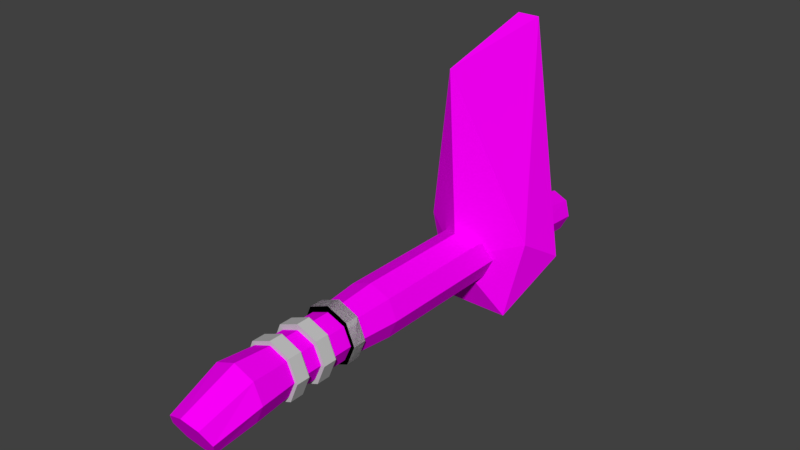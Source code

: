 # Source: NewAxe.blend  (saved by Blender 2.78.0; exported with 4.5.12 LTS)
import bpy
from mathutils import Matrix  # noqa: F401  (used for matrix-valued properties, if any)

bpy.ops.wm.read_factory_settings(use_empty=True)
scene = bpy.context.scene
scene.name = 'Scene'

# ---- collections
col_collection_1 = bpy.data.collections.new('Collection 1'); scene.collection.children.link(col_collection_1)

# ---- images (referenced by path relative to the original .blend; pixels are not part of the script)
import os
ASSET_DIR = os.environ.get("B2B_ASSET_DIR", "")  # directory of the original .blend (textures are referenced by path, not embedded)
HERE = os.path.dirname(os.path.abspath(__file__))  # packed textures are extracted next to this script under _unpacked/

def load_image(name, relpath, width, height, colorspace="sRGB"):
    """Load a texture the original file referenced (path relative to the .blend, or extracted next to this script)."""
    p = next((c for c in (os.path.join(HERE, relpath), os.path.join(ASSET_DIR, relpath)) if relpath and os.path.exists(c)), "")
    if p:
        img = bpy.data.images.load(p, check_existing=True)
        img.name = name
    else:  # same state as the original file: an image datablock whose file is absent (Cycles renders it pink)
        img = bpy.data.images.new(name, width, height)
        img.source = "FILE"
        img.filepath = "//" + (relpath or name)
    img.colorspace_settings.name = colorspace
    return img
img_woooodtexture_jpg = load_image('WoooodTexture.jpg', 'WoooodTexture.jpg', 1024, 1024, 'sRGB')
img_rockktexture_jpg = load_image('RockkTexture.jpg', 'RockkTexture.jpg', 1024, 1024, 'sRGB')

# ---- materials (node trees are filled in below, after node groups)
mat_wood = bpy.data.materials.new('Wood')
mat_wood.alpha_threshold = 0.0
mat_wood.diffuse_color = (0.2883, 0.0866, 0.01511, 1.0)
mat_wood.roughness = 0.5
mat_stone = bpy.data.materials.new('Stone')
mat_stone.alpha_threshold = 0.0
mat_stone.diffuse_color = (0.196, 0.196, 0.196, 1.0)
mat_stone.roughness = 0.5
mat_handle = bpy.data.materials.new('Handle')
mat_handle.alpha_threshold = 0.0
mat_handle.diffuse_color = (0.5596, 0.5596, 0.5596, 1.0)
mat_handle.roughness = 0.5

# ---- material node trees
mat_wood.use_nodes = True; mat_wood.node_tree.nodes.clear()
_N = mat_wood.node_tree.nodes; _L = mat_wood.node_tree.links
n0 = _N.new('ShaderNodeOutputMaterial'); n0.name = 'Material Output'; n0.location = (300, 300)
n1 = _N.new('ShaderNodeBsdfDiffuse'); n1.name = 'Diffuse BSDF'; n1.location = (10, 300)
n2 = _N.new('ShaderNodeTexImage'); n2.name = 'Image Texture'; n2.location = (-161, 501)
n2.width = 140
n2.image = img_woooodtexture_jpg
_L.new(n1.outputs[0], n0.inputs[0])
_L.new(n2.outputs[0], n1.inputs[0])
n0.is_active_output = True
mat_stone.use_nodes = True; mat_stone.node_tree.nodes.clear()
_N = mat_stone.node_tree.nodes; _L = mat_stone.node_tree.links
n0 = _N.new('ShaderNodeOutputMaterial'); n0.name = 'Material Output'; n0.location = (201, 324)
n1 = _N.new('ShaderNodeBsdfDiffuse'); n1.name = 'Diffuse BSDF'; n1.location = (-5, 400)
n1.inputs[1].default_value = 0.225
n2 = _N.new('ShaderNodeTexImage'); n2.name = 'Image Texture'; n2.location = (-191, 538)
n2.width = 140
n2.image = img_rockktexture_jpg
_L.new(n1.outputs[0], n0.inputs[0])
_L.new(n2.outputs[0], n1.inputs[0])
n0.is_active_output = True

# ---- world
world_world = bpy.data.worlds.new('World'); scene.world = world_world
world_world.color = (0.05088, 0.05088, 0.05088)
world_world.use_sun_shadow = False
world_world.sun_shadow_jitter_overblur = 0.0
world_world.cycles.sampling_method = 'MANUAL'

# ---- meshes
me_cylinder_001 = bpy.data.meshes.new('Cylinder.001')
me_cylinder_001.from_pydata([(-0.3579, -0.6801, -0.2176), (-0.3525, 7.003, -0.1916), (-0.2531, -0.5722, -0.439), (-0.2493, 6.939, -0.4194), (5.552e-08, -0.5274, -0.5307), (-2.973e-07, 6.912, -0.5138), (0.2531, -0.5722, -0.439), (0.2493, 6.939, -0.4194), (0.3579, -0.6801, -0.2176), (0.3525, 7.003, -0.1916), (0.2531, -0.7881, 0.003702), (0.2493, 7.067, 0.03632), (1.465e-08, -0.8328, 0.09538), (-3.044e-07, 7.094, 0.1307), (-0.2531, -0.7881, 0.003702), (-0.2493, 7.067, 0.03632), (-0.4571, 0.03659, -0.009059), (-0.3917, 0.7439, -0.009059), (-0.3917, 1.274, -0.009059), (-0.3917, 1.804, -0.009059), (-0.4571, 2.512, -0.009059), (-0.4571, 3.131, -0.009059), (-0.4571, 3.749, -0.009059), (-0.4571, 4.368, -0.009059), (-0.4571, 4.987, -0.009059), (-0.4571, 5.606, -0.009059), (-0.3232, 5.606, -0.3116), (-0.3232, 4.987, -0.3116), (-0.3232, 4.368, -0.3116), (-0.3232, 3.749, -0.3116), (-0.3232, 3.131, -0.3116), (-0.3232, 2.512, -0.3116), (-0.277, 1.804, -0.2683), (-0.277, 1.274, -0.2683), (-0.277, 0.7439, -0.2683), (-0.3232, 0.03659, -0.3116), (-2.254e-07, 5.606, -0.437), (-1.983e-07, 4.987, -0.437), (-1.713e-07, 4.368, -0.437), (-1.442e-07, 3.749, -0.437), (-1.172e-07, 3.131, -0.437), (-9.015e-08, 2.512, -0.437), (-6.241e-08, 1.804, -0.3757), (-3.923e-08, 1.274, -0.3757), (-1.606e-08, 0.7439, -0.3757), (1.805e-08, 0.03659, -0.437), (0.3232, 5.606, -0.3116), (0.3232, 4.987, -0.3116), (0.3232, 4.368, -0.3116), (0.3232, 3.749, -0.3116), (0.3232, 3.131, -0.3116), (0.3232, 2.512, -0.3116), (0.277, 1.804, -0.2683), (0.277, 1.274, -0.2683), (0.277, 0.7439, -0.2683), (0.3232, 0.03659, -0.3116), (0.4571, 5.606, -0.009059), (0.4571, 4.987, -0.009059), (0.4571, 4.368, -0.009059), (0.4571, 3.749, -0.009059), (0.4571, 3.131, -0.009059), (0.4571, 2.512, -0.009059), (0.3917, 1.804, -0.009059), (0.3917, 1.274, -0.009059), (0.3917, 0.7439, -0.009059), (0.4571, 0.03659, -0.009059), (0.3232, 5.606, 0.2935), (0.3232, 4.987, 0.2935), (0.3232, 4.368, 0.2935), (0.3232, 3.749, 0.2935), (0.3232, 3.131, 0.2935), (0.3232, 2.512, 0.2935), (0.277, 1.804, 0.2502), (0.277, 1.274, 0.2502), (0.277, 0.7439, 0.2502), (0.3232, 0.03659, 0.2935), (-2.508e-07, 5.606, 0.4188), (-2.238e-07, 4.987, 0.4188), (-1.967e-07, 4.368, 0.4188), (-1.697e-07, 3.749, 0.4188), (-1.426e-07, 3.131, 0.4188), (-1.156e-07, 2.512, 0.4188), (-8.42e-08, 1.804, 0.3576), (-6.103e-08, 1.274, 0.3576), (-3.785e-08, 0.7439, 0.3576), (-7.385e-09, 0.03659, 0.4188), (-0.3232, 5.606, 0.2935), (-0.3232, 4.987, 0.2935), (-0.3232, 4.368, 0.2935), (-0.3232, 3.749, 0.2935), (-0.3232, 3.131, 0.2935), (-0.3232, 2.512, 0.2935), (-0.277, 1.804, 0.2502), (-0.277, 1.274, 0.2502), (-0.277, 0.7439, 0.2502), (-0.3232, 0.03659, 0.2935), (-1.928e-07, 4.41, 3.329e-07), (0.5257, 4.962, -1.053), (0.8506, 4.962, 0.2764), (-1.828e-07, 4.182, 2.999), (-0.8506, 4.962, 0.2764), (-0.5257, 4.962, -1.053), (0.8506, 5.857, -0.2764), (0.1741, 6.033, 3.333), (-0.1741, 6.033, 3.333), (-0.8506, 5.857, -0.2764), (-2.56e-07, 5.857, -1.224), (-2.802e-07, 6.41, 4.839e-07), (-0.4513, 1.669, 1.526e-07), (-0.4513, 1.883, 1.688e-07), (-0.3192, 1.669, -0.3192), (-0.3192, 1.883, -0.3192), (-5.764e-08, 1.669, -0.4513), (-6.7e-08, 1.883, -0.4513), (0.3192, 1.669, -0.3192), (0.3192, 1.883, -0.3192), (0.4513, 1.669, 1.921e-07), (0.4513, 1.883, 2.083e-07), (0.3192, 1.669, 0.3192), (0.3192, 1.883, 0.3192), (-8.275e-08, 1.669, 0.4513), (-9.211e-08, 1.883, 0.4513), (-0.3192, 1.669, 0.3192), (-0.3192, 1.883, 0.3192), (-0.4513, 1.669, 1.526e-07), (-0.4513, 1.883, 1.688e-07), (-0.3192, 1.669, -0.3192), (-0.3192, 1.883, -0.3192), (-5.764e-08, 1.669, -0.4513), (-6.7e-08, 1.883, -0.4513), (0.3192, 1.669, -0.3192), (0.3192, 1.883, -0.3192), (0.4513, 1.669, 1.921e-07), (0.4513, 1.883, 2.083e-07), (0.3192, 1.669, 0.3192), (0.3192, 1.883, 0.3192), (-8.275e-08, 1.669, 0.4513), (-9.211e-08, 1.883, 0.4513), (-0.3192, 1.669, 0.3192), (-0.3192, 1.883, 0.3192), (-0.454, 1.111, -0.006618), (-0.454, 1.325, -0.006618), (-0.3218, 1.111, -0.3258), (-0.3218, 1.325, -0.3258), (-0.002619, 1.111, -0.458), (-0.002619, 1.325, -0.458), (0.3165, 1.111, -0.3258), (0.3165, 1.325, -0.3258), (0.4487, 1.111, -0.006618), (0.4487, 1.325, -0.006618), (0.3165, 1.111, 0.3125), (0.3165, 1.325, 0.3125), (-0.002619, 1.111, 0.4447), (-0.002619, 1.325, 0.4447), (-0.3218, 1.111, 0.3125), (-0.3218, 1.325, 0.3125), (-0.4569, 0.6291, -0.02038), (-0.4569, 0.8432, -0.02038), (-0.3247, 0.6291, -0.3395), (-0.3247, 0.8432, -0.3395), (-0.005587, 0.6291, -0.4717), (-0.005587, 0.8432, -0.4717), (0.3136, 0.6291, -0.3395), (0.3136, 0.8432, -0.3395), (0.4458, 0.6291, -0.02038), (0.4458, 0.8432, -0.02038), (0.3136, 0.6291, 0.2988), (0.3136, 0.8432, 0.2988), (-0.005587, 0.6291, 0.431), (-0.005587, 0.8432, 0.431), (-0.3247, 0.6291, 0.2988), (-0.3247, 0.8432, 0.2988)], [], [(25, 1, 3, 26), (26, 3, 5, 36), (36, 5, 7, 46), (46, 7, 9, 56), (56, 9, 11, 66), (66, 11, 13, 76), (3, 1, 15, 13, 11, 9, 7, 5), (76, 13, 15, 86), (86, 15, 1, 25), (0, 2, 4, 6, 8, 10, 12, 14), (14, 95, 16, 0), (95, 94, 17, 16), (94, 93, 18, 17), (93, 92, 19, 18), (92, 91, 20, 19), (91, 90, 21, 20), (90, 89, 22, 21), (89, 88, 23, 22), (88, 87, 24, 23), (87, 86, 25, 24), (12, 85, 95, 14), (85, 84, 94, 95), (84, 83, 93, 94), (83, 82, 92, 93), (82, 81, 91, 92), (81, 80, 90, 91), (80, 79, 89, 90), (79, 78, 88, 89), (78, 77, 87, 88), (77, 76, 86, 87), (10, 75, 85, 12), (75, 74, 84, 85), (74, 73, 83, 84), (73, 72, 82, 83), (72, 71, 81, 82), (71, 70, 80, 81), (70, 69, 79, 80), (69, 68, 78, 79), (68, 67, 77, 78), (67, 66, 76, 77), (8, 65, 75, 10), (65, 64, 74, 75), (64, 63, 73, 74), (63, 62, 72, 73), (62, 61, 71, 72), (61, 60, 70, 71), (60, 59, 69, 70), (59, 58, 68, 69), (58, 57, 67, 68), (57, 56, 66, 67), (6, 55, 65, 8), (55, 54, 64, 65), (54, 53, 63, 64), (53, 52, 62, 63), (52, 51, 61, 62), (51, 50, 60, 61), (50, 49, 59, 60), (49, 48, 58, 59), (48, 47, 57, 58), (47, 46, 56, 57), (4, 45, 55, 6), (45, 44, 54, 55), (44, 43, 53, 54), (43, 42, 52, 53), (42, 41, 51, 52), (41, 40, 50, 51), (40, 39, 49, 50), (39, 38, 48, 49), (38, 37, 47, 48), (37, 36, 46, 47), (2, 35, 45, 4), (35, 34, 44, 45), (34, 33, 43, 44), (33, 32, 42, 43), (32, 31, 41, 42), (31, 30, 40, 41), (30, 29, 39, 40), (29, 28, 38, 39), (28, 27, 37, 38), (27, 26, 36, 37), (0, 16, 35, 2), (16, 17, 34, 35), (17, 18, 33, 34), (18, 19, 32, 33), (19, 20, 31, 32), (20, 21, 30, 31), (21, 22, 29, 30), (22, 23, 28, 29), (23, 24, 27, 28), (24, 25, 26, 27), (96, 97, 98), (97, 96, 101), (96, 98, 99), (96, 99, 100), (96, 100, 101), (97, 101, 106), (98, 97, 102), (99, 98, 103), (100, 99, 104), (101, 100, 105), (97, 106, 102), (98, 102, 103), (99, 103, 104), (100, 104, 105), (101, 105, 106), (102, 106, 107), (103, 102, 107), (104, 103, 107), (105, 104, 107), (106, 105, 107), (108, 109, 111, 110), (110, 111, 113, 112), (112, 113, 115, 114), (114, 115, 117, 116), (116, 117, 119, 118), (118, 119, 121, 120), (111, 109, 123, 121, 119, 117, 115, 113), (120, 121, 123, 122), (122, 123, 109, 108), (108, 110, 112, 114, 116, 118, 120, 122), (124, 125, 127, 126), (126, 127, 129, 128), (128, 129, 131, 130), (130, 131, 133, 132), (132, 133, 135, 134), (134, 135, 137, 136), (127, 125, 139, 137, 135, 133, 131, 129), (136, 137, 139, 138), (138, 139, 125, 124), (124, 126, 128, 130, 132, 134, 136, 138), (140, 141, 143, 142), (142, 143, 145, 144), (144, 145, 147, 146), (146, 147, 149, 148), (148, 149, 151, 150), (150, 151, 153, 152), (143, 141, 155, 153, 151, 149, 147, 145), (152, 153, 155, 154), (154, 155, 141, 140), (140, 142, 144, 146, 148, 150, 152, 154), (156, 157, 159, 158), (158, 159, 161, 160), (160, 161, 163, 162), (162, 163, 165, 164), (164, 165, 167, 166), (166, 167, 169, 168), (159, 157, 171, 169, 167, 165, 163, 161), (168, 169, 171, 170), (170, 171, 157, 156), (156, 158, 160, 162, 164, 166, 168, 170)])
me_cylinder_001.polygons.foreach_set('material_index', [0, 0, 0, 0, 0, 0, 0, 0, 0, 0, 0, 0, 0, 0, 0, 0, 0, 0, 0, 0, 0, 0, 0, 0, 0, 0, 0, 0, 0, 0, 0, 0, 0, 0, 0, 0, 0, 0, 0, 0, 0, 0, 0, 0, 0, 0, 0, 0, 0, 0, 0, 0, 0, 0, 0, 0, 0, 0, 0, 0, 0, 0, 0, 0, 0, 0, 0, 0, 0, 0, 0, 0, 0, 0, 0, 0, 0, 0, 0, 0, 0, 0, 0, 0, 0, 0, 0, 0, 0, 0, 1, 1, 1, 1, 1, 1, 1, 1, 1, 1, 1, 1, 1, 1, 1, 1, 1, 1, 1, 1, 0, 0, 0, 2, 0, 0, 2, 0, 0, 0, 2, 2, 2, 2, 2, 2, 2, 2, 2, 2, 2, 2, 2, 2, 2, 2, 2, 2, 2, 2, 2, 2, 2, 2, 2, 2, 2, 2, 2, 2])
_uv = me_cylinder_001.uv_layers.new(name='UVMap')
_uv.uv.foreach_set('vector', [0.1944, 0.7022, 0.1916, 0.8299, 0.1678, 0.8357, 0.1608, 0.7046, 0.1608, 0.7046, 0.1678, 0.8357, 0.141, 0.8367, 0.1267, 0.7068, 0.1267, 0.7068, 0.141, 0.8367, 0.1146, 0.8419, 0.09167, 0.7087, 0.09167, 0.7087, 0.1146, 0.8419, 0.08991, 0.8503, 0.05781, 0.7107, 0.3214, 0.711, 0.2939, 0.8491, 0.2682, 0.8482, 0.289, 0.7052, 0.289, 0.7052, 0.2682, 0.8482, 0.2414, 0.8462, 0.2567, 0.7019, 0.9039, 0.02872, 0.932, 0.02192, 0.9593, 0.03655, 0.9667, 0.06735, 0.9511, 0.09489, 0.9217, 0.1031, 0.8957, 0.08706, 0.8883, 0.05627, 0.2567, 0.7019, 0.2414, 0.8462, 0.2149, 0.8424, 0.2248, 0.7009, 0.2248, 0.7009, 0.2149, 0.8424, 0.1916, 0.8299, 0.1944, 0.7022, 0.9684, 0.07969, 0.9458, 0.1023, 0.9132, 0.1023, 0.8897, 0.07969, 0.8891, 0.04769, 0.9117, 0.02507, 0.9443, 0.02507, 0.9678, 0.04769, 0.2198, 0.05381, 0.2263, 0.1353, 0.198, 0.1321, 0.1931, 0.06064, 0.2263, 0.1353, 0.225, 0.2023, 0.1948, 0.202, 0.198, 0.1321, 0.225, 0.2023, 0.2252, 0.2589, 0.1945, 0.2588, 0.1948, 0.202, 0.2252, 0.2589, 0.2258, 0.317, 0.1944, 0.3169, 0.1945, 0.2588, 0.2258, 0.317, 0.2268, 0.3918, 0.194, 0.3921, 0.1944, 0.3169, 0.2268, 0.3918, 0.2271, 0.454, 0.1934, 0.4539, 0.194, 0.3921, 0.2271, 0.454, 0.2269, 0.5172, 0.193, 0.5169, 0.1934, 0.4539, 0.2269, 0.5172, 0.2263, 0.5803, 0.1926, 0.58, 0.193, 0.5169, 0.2263, 0.5803, 0.2255, 0.6422, 0.1926, 0.6422, 0.1926, 0.58, 0.2255, 0.6422, 0.2248, 0.7009, 0.1944, 0.7022, 0.1926, 0.6422, 0.2477, 0.04906, 0.2554, 0.136, 0.2263, 0.1353, 0.2198, 0.05381, 0.2554, 0.136, 0.2563, 0.202, 0.225, 0.2023, 0.2263, 0.1353, 0.2563, 0.202, 0.2571, 0.2586, 0.2252, 0.2589, 0.225, 0.2023, 0.2571, 0.2586, 0.2585, 0.3165, 0.2258, 0.317, 0.2252, 0.2589, 0.2585, 0.3165, 0.2615, 0.391, 0.2268, 0.3918, 0.2258, 0.317, 0.2615, 0.391, 0.2625, 0.4538, 0.2271, 0.454, 0.2268, 0.3918, 0.2625, 0.4538, 0.2625, 0.5174, 0.2269, 0.5172, 0.2271, 0.454, 0.2625, 0.5174, 0.2616, 0.5809, 0.2263, 0.5803, 0.2269, 0.5172, 0.2616, 0.5809, 0.2599, 0.6431, 0.2255, 0.6422, 0.2263, 0.5803, 0.2599, 0.6431, 0.2567, 0.7019, 0.2248, 0.7009, 0.2255, 0.6422, 0.2762, 0.04877, 0.2853, 0.1323, 0.2554, 0.136, 0.2477, 0.04906, 0.2853, 0.1323, 0.2877, 0.2015, 0.2563, 0.202, 0.2554, 0.136, 0.2877, 0.2015, 0.2889, 0.2579, 0.2571, 0.2586, 0.2563, 0.202, 0.2889, 0.2579, 0.2909, 0.3151, 0.2585, 0.3165, 0.2571, 0.2586, 0.2909, 0.3151, 0.2965, 0.3897, 0.2615, 0.391, 0.2585, 0.3165, 0.2965, 0.3897, 0.2983, 0.4534, 0.2625, 0.4538, 0.2615, 0.391, 0.2983, 0.4534, 0.2984, 0.5177, 0.2625, 0.5174, 0.2625, 0.4538, 0.2984, 0.5177, 0.2972, 0.5819, 0.2616, 0.5809, 0.2625, 0.5174, 0.2972, 0.5819, 0.2946, 0.645, 0.2599, 0.6431, 0.2616, 0.5809, 0.2946, 0.645, 0.289, 0.7052, 0.2567, 0.7019, 0.2599, 0.6431, 0.3035, 0.04979, 0.3166, 0.1258, 0.2853, 0.1323, 0.2762, 0.04877, 0.3166, 0.1258, 0.3179, 0.2007, 0.2877, 0.2015, 0.2853, 0.1323, 0.3179, 0.2007, 0.319, 0.257, 0.2889, 0.2579, 0.2877, 0.2015, 0.319, 0.257, 0.3212, 0.3131, 0.2909, 0.3151, 0.2889, 0.2579, 0.3212, 0.3131, 0.3307, 0.3876, 0.2965, 0.3897, 0.2909, 0.3151, 0.3307, 0.3876, 0.3329, 0.4528, 0.2983, 0.4534, 0.2965, 0.3897, 0.3329, 0.4528, 0.333, 0.5181, 0.2984, 0.5177, 0.2983, 0.4534, 0.333, 0.5181, 0.3316, 0.5831, 0.2972, 0.5819, 0.2984, 0.5177, 0.3316, 0.5831, 0.3283, 0.6476, 0.2946, 0.645, 0.2972, 0.5819, 0.3283, 0.6476, 0.3214, 0.711, 0.289, 0.7052, 0.2946, 0.645, 0.1102, 0.06154, 0.0978, 0.1252, 0.06342, 0.1271, 0.08419, 0.05138, 0.0978, 0.1252, 0.1005, 0.2003, 0.07061, 0.2011, 0.06342, 0.1271, 0.1005, 0.2003, 0.1002, 0.2571, 0.07036, 0.2563, 0.07061, 0.2011, 0.1002, 0.2571, 0.09791, 0.3139, 0.06768, 0.3116, 0.07036, 0.2563, 0.09791, 0.3139, 0.09146, 0.3886, 0.05718, 0.386, 0.06768, 0.3116, 0.09146, 0.3886, 0.08863, 0.4519, 0.05418, 0.4508, 0.05718, 0.386, 0.08863, 0.4519, 0.08748, 0.5161, 0.05286, 0.5158, 0.05418, 0.4508, 0.08748, 0.5161, 0.08747, 0.5806, 0.05286, 0.581, 0.05286, 0.5158, 0.08747, 0.5806, 0.08878, 0.6448, 0.05441, 0.6461, 0.05286, 0.581, 0.08878, 0.6448, 0.09167, 0.7087, 0.05781, 0.7107, 0.05441, 0.6461, 0.1379, 0.06671, 0.1333, 0.1254, 0.0978, 0.1252, 0.1102, 0.06154, 0.1333, 0.1254, 0.1325, 0.2003, 0.1005, 0.2003, 0.0978, 0.1252, 0.1325, 0.2003, 0.1319, 0.2578, 0.1002, 0.2571, 0.1005, 0.2003, 0.1319, 0.2578, 0.1303, 0.3157, 0.09791, 0.3139, 0.1002, 0.2571, 0.1303, 0.3157, 0.1265, 0.3902, 0.09146, 0.3886, 0.09791, 0.3139, 0.1265, 0.3902, 0.1244, 0.4528, 0.08863, 0.4519, 0.09146, 0.3886, 0.1244, 0.4528, 0.1234, 0.5164, 0.08748, 0.5161, 0.08863, 0.4519, 0.1234, 0.5164, 0.1233, 0.5802, 0.08747, 0.5806, 0.08748, 0.5161, 0.1233, 0.5802, 0.1243, 0.6437, 0.08878, 0.6448, 0.08747, 0.5806, 0.1243, 0.6437, 0.1267, 0.7068, 0.09167, 0.7087, 0.08878, 0.6448, 0.1661, 0.06596, 0.1676, 0.1283, 0.1333, 0.1254, 0.1379, 0.06671, 0.1676, 0.1283, 0.1646, 0.201, 0.1325, 0.2003, 0.1333, 0.1254, 0.1646, 0.201, 0.1639, 0.2584, 0.1319, 0.2578, 0.1325, 0.2003, 0.1639, 0.2584, 0.163, 0.3166, 0.1303, 0.3157, 0.1319, 0.2578, 0.163, 0.3166, 0.1611, 0.3914, 0.1265, 0.3902, 0.1303, 0.3157, 0.1611, 0.3914, 0.1598, 0.4535, 0.1244, 0.4528, 0.1265, 0.3902, 0.1598, 0.4535, 0.1591, 0.5167, 0.1234, 0.5164, 0.1244, 0.4528, 0.1591, 0.5167, 0.1589, 0.58, 0.1233, 0.5802, 0.1234, 0.5164, 0.1589, 0.58, 0.1594, 0.6428, 0.1243, 0.6437, 0.1233, 0.5802, 0.1594, 0.6428, 0.1608, 0.7046, 0.1267, 0.7068, 0.1243, 0.6437, 0.1931, 0.06064, 0.198, 0.1321, 0.1676, 0.1283, 0.1661, 0.06596, 0.198, 0.1321, 0.1948, 0.202, 0.1646, 0.201, 0.1676, 0.1283, 0.1948, 0.202, 0.1945, 0.2588, 0.1639, 0.2584, 0.1646, 0.201, 0.1945, 0.2588, 0.1944, 0.3169, 0.163, 0.3166, 0.1639, 0.2584, 0.1944, 0.3169, 0.194, 0.3921, 0.1611, 0.3914, 0.163, 0.3166, 0.194, 0.3921, 0.1934, 0.4539, 0.1598, 0.4535, 0.1611, 0.3914, 0.1934, 0.4539, 0.193, 0.5169, 0.1591, 0.5167, 0.1598, 0.4535, 0.193, 0.5169, 0.1926, 0.58, 0.1589, 0.58, 0.1591, 0.5167, 0.1926, 0.58, 0.1926, 0.6422, 0.1594, 0.6428, 0.1589, 0.58, 0.1926, 0.6422, 0.1944, 0.7022, 0.1608, 0.7046, 0.1594, 0.6428, 0.0, 0.0, 0.0, 0.0, 0.0, 0.0, 0.0, 0.0, 0.0, 0.0, 0.0, 0.0, 0.0, 0.0, 0.0, 0.0, 0.0, 0.0, 0.0, 0.0, 0.0, 0.0, 0.0, 0.0, 0.0, 0.0, 0.0, 0.0, 0.0, 0.0, 0.0, 0.0, 0.0, 0.0, 0.0, 0.0, 0.0, 0.0, 0.0, 0.0, 0.0, 0.0, 0.0, 0.0, 0.0, 0.0, 0.0, 0.0, 0.0, 0.0, 0.0, 0.0, 0.0, 0.0, 0.0, 0.0, 0.0, 0.0, 0.0, 0.0, 0.0, 0.0, 0.0, 0.0, 0.0, 0.0, 0.0, 0.0, 0.0, 0.0, 0.0, 0.0, 0.0, 0.0, 0.0, 0.0, 0.0, 0.0, 0.0, 0.0, 0.0, 0.0, 0.0, 0.0, 0.0, 0.0, 0.0, 0.0, 0.0, 0.0, 0.0, 0.0, 0.0, 0.0, 0.0, 0.0, 0.0, 0.0, 0.0, 0.0, 0.0, 0.0, 0.0, 0.0, 0.0, 0.0, 0.0, 0.0, 0.0, 0.0, 0.0, 0.0, 0.0, 0.0, 0.0, 0.0, 0.0, 0.0, 0.0, 0.0, 0.0, 0.0, 0.0, 0.0, 0.0, 0.0, 0.0, 0.0, 0.0, 0.0, 0.0, 0.0, 0.0, 0.0, 0.0, 0.0, 0.0, 0.0, 0.0, 0.0, 0.0, 0.0, 0.0, 0.0, 0.0, -7.451e-09, 0.0, -7.451e-09, 0.0, -7.451e-09, 0.0, -7.451e-09, 0.0, 0.0, 0.0, 0.0, 0.0, 0.0, 0.0, 0.0, 0.0, 0.0, 0.0, 0.0, 0.0, 0.0, 0.0, 0.0, 0.9873, 0.8135, 0.9041, 0.8966, 0.7865, 0.8966, 0.7033, 0.8135, 0.7033, 0.6959, 0.7865, 0.6127, 0.9041, 0.6127, 0.9873, 0.6959, 0.0, 0.0, 0.0, 0.0, 0.0, 0.0, 0.0, 0.0, 0.0, 0.0, 0.0, 0.0, 0.0, 0.0, 0.0, 0.0, 0.0, 0.0, 0.0, 0.0, 0.0, 0.0, 0.0, 0.0, 0.0, 0.0, 0.0, 0.0, 0.0, 0.0, 0.0, 0.0, 0.0, -7.451e-09, 0.0, -7.451e-09, 0.0, -7.451e-09, 0.0, -7.451e-09, 0.0, -7.451e-09, 0.0, -7.451e-09, 0.0, -7.451e-09, 0.0, -7.451e-09, 0.0, -7.451e-09, 0.0, -7.451e-09, 0.0, -7.451e-09, 0.0, -7.451e-09, 0.0, -7.451e-09, 0.0, -7.451e-09, 0.0, -7.451e-09, 0.0, -7.451e-09, 0.0, -7.451e-09, 0.0, -7.451e-09, 0.0, -7.451e-09, 0.0, -7.451e-09, 0.0, -7.451e-09, 0.0, -7.451e-09, 0.0, -7.451e-09, 0.0, -7.451e-09, 0.0, -7.451e-09, 0.0, -7.451e-09, 0.0, -7.451e-09, 0.0, -7.451e-09, 0.0, -7.451e-09, 0.0, -7.451e-09, 0.0, -7.451e-09, 0.0, -7.451e-09, 0.0, -7.451e-09, 0.0, -7.451e-09, 0.0, -7.451e-09, 0.0, -7.451e-09, 0.0, -7.451e-09, 0.0, -7.451e-09, 0.0, -7.451e-09, 0.0, -7.451e-09, 0.0, -7.451e-09, 0.0, -7.451e-09, 0.0, -7.451e-09, 0.0, -7.451e-09, 0.0, -7.451e-09, 0.0, -7.451e-09, 0.0, -7.451e-09, 0.0, -7.451e-09, 0.8236, 0.9269, 0.8236, 0.9998, 0.7059, 0.9998, 0.7059, 0.9269, 0.7059, 0.9269, 0.7059, 0.9998, 0.5883, 0.9998, 0.5883, 0.9269, 0.5883, 0.9269, 0.5883, 0.9998, 0.4707, 0.9998, 0.4707, 0.9269, 0.4707, 0.9269, 0.4707, 0.9998, 0.3531, 0.9998, 0.3531, 0.9269, 0.3531, 0.9269, 0.3531, 0.9998, 0.2354, 0.9998, 0.2354, 0.9269, 0.2354, 0.9269, 0.2354, 0.9998, 0.1178, 0.9998, 0.1178, 0.9269, 0.9873, 0.8166, 0.9041, 0.8998, 0.7865, 0.8998, 0.7033, 0.8166, 0.7033, 0.699, 0.7865, 0.6158, 0.9041, 0.6158, 0.9873, 0.699, 0.1178, 0.9269, 0.1178, 0.9998, 0.0001945, 0.9998, 0.0001944, 0.9269, 0.9412, 0.9269, 0.9412, 0.9998, 0.8236, 0.9998, 0.8236, 0.9269, 0.9072, 0.6158, 0.9904, 0.699, 0.9904, 0.8166, 0.9072, 0.8998, 0.7896, 0.8998, 0.7064, 0.8166, 0.7064, 0.699, 0.7896, 0.6158, 0.8236, 0.9223, 0.8236, 0.9952, 0.7059, 0.9952, 0.706, 0.9223, 0.706, 0.9223, 0.7059, 0.9952, 0.5883, 0.9951, 0.5883, 0.9222, 0.5883, 0.9222, 0.5883, 0.9951, 0.4707, 0.9951, 0.4707, 0.9222, 0.4707, 0.9222, 0.4707, 0.9951, 0.3531, 0.9951, 0.3531, 0.9221, 0.3531, 0.9221, 0.3531, 0.9951, 0.2354, 0.995, 0.2355, 0.9221, 0.2355, 0.9221, 0.2354, 0.995, 0.1178, 0.995, 0.1178, 0.9221, 0.9041, 0.8998, 0.7865, 0.8998, 0.7033, 0.8166, 0.7033, 0.699, 0.7865, 0.6158, 0.9041, 0.6158, 0.9873, 0.699, 0.9873, 0.8166, 0.1178, 0.9221, 0.1178, 0.995, 0.0001944, 0.9949, 0.0002196, 0.922, 0.9412, 0.9223, 0.9412, 0.9953, 0.8236, 0.9952, 0.8236, 0.9223, 0.7834, 0.6096, 0.901, 0.6096, 0.9842, 0.6927, 0.9842, 0.8103, 0.901, 0.8935, 0.7834, 0.8935, 0.7002, 0.8103, 0.7002, 0.6927])
me_cylinder_001.materials.append(mat_wood)
me_cylinder_001.materials.append(mat_stone)
me_cylinder_001.materials.append(mat_handle)
me_cylinder_001.use_remesh_preserve_volume = False
me_cylinder_001.use_remesh_preserve_attributes = False
me_cylinder_001.use_mirror_vertex_groups = False
me_cylinder_001.update()

# ---- objects
ob_cylinder = bpy.data.objects.new('Cylinder', me_cylinder_001)

# ---- transforms, parenting, visibility, modifiers, constraints
ob_cylinder.location = (0.0, 0.0, 0.0)
ob_cylinder.lineart.crease_threshold = 0.0

# ---- collection membership
col_collection_1.objects.link(ob_cylinder)

# ---- scene / render settings (as saved in the file)
scene.frame_start = 1; scene.frame_end = 250; scene.frame_set(63)
scene.render.engine = 'CYCLES'
scene.render.resolution_percentage = 50
scene.render.dither_intensity = 0.0
scene.cycles.use_denoising = False
scene.cycles.samples = 128
scene.cycles.sampling_pattern = 'TABULATED_SOBOL'
scene.cycles.light_sampling_threshold = 0.0
scene.cycles.use_adaptive_sampling = False
scene.cycles.use_light_tree = False
scene.cycles.blur_glossy = 0.0
scene.cycles.sample_clamp_indirect = 0.0
scene.view_settings.view_transform = 'Standard'
bpy.context.view_layer.update()

# ---- added for rendering (the .blend has no active camera and no usable light): camera, sun
cam_auto = bpy.data.cameras.new('AutoCamera')
cam_auto.lens = 50.0
cam_auto.sensor_width = 36.0
cam_auto.clip_end = 1000.0
ob_auto_camera = bpy.data.objects.new('AutoCamera', cam_auto)
scene.collection.objects.link(ob_auto_camera)
ob_auto_camera.location = (8.60457, -7.19504, 7.93788)
ob_auto_camera.rotation_euler = (1.09748, -7.21219e-08, 0.694738)
scene.camera = ob_auto_camera
light_auto_sun = bpy.data.lights.new('AutoSun', 'SUN')
light_auto_sun.energy = 3.0
light_auto_sun.angle = 0.0523599
ob_auto_sun = bpy.data.objects.new('AutoSun', light_auto_sun)
scene.collection.objects.link(ob_auto_sun)
ob_auto_sun.rotation_euler = (0.872665, 0.174533, 0.523599)
bpy.context.view_layer.update()
